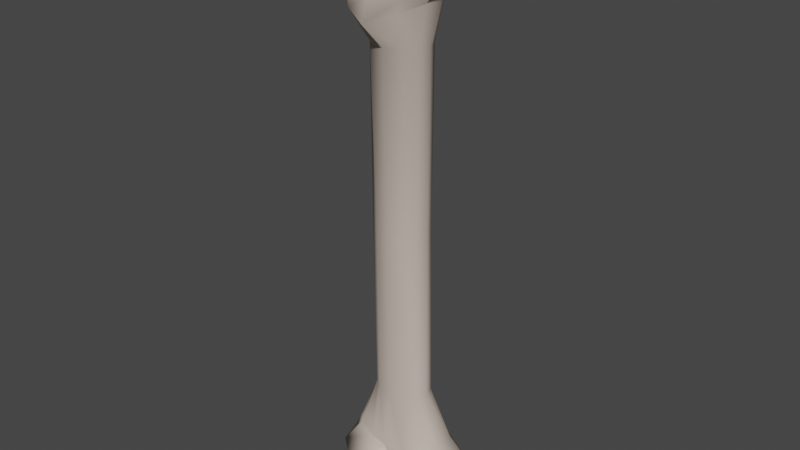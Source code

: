 # Source: Bone.blend  (saved by Blender 2.80.75; exported with 4.5.12 LTS)
import bpy
from mathutils import Matrix  # noqa: F401  (used for matrix-valued properties, if any)

bpy.ops.wm.read_factory_settings(use_empty=True)
scene = bpy.context.scene
scene.name = 'Scene'

# ---- collections
col_collection = bpy.data.collections.new('Collection'); scene.collection.children.link(col_collection)

# ---- materials (node trees are filled in below, after node groups)
mat_bone = bpy.data.materials.new('Bone')
mat_bone.use_transparent_shadow = False

# ---- material node trees
mat_bone.use_nodes = True; mat_bone.node_tree.nodes.clear()
_N = mat_bone.node_tree.nodes; _L = mat_bone.node_tree.links
n0 = _N.new('ShaderNodeOutputMaterial'); n0.name = 'Material Output'; n0.location = (300, 300)
n1 = _N.new('ShaderNodeBsdfPrincipled'); n1.name = 'Principled BSDF'; n1.location = (10, 300)
n1.distribution = 'GGX'
n1.subsurface_method = 'BURLEY'
n1.inputs[0].default_value = (0.5926, 0.5027, 0.4261, 1.0)
n1.inputs[3].default_value = 1.45
n1.inputs[27].default_value = (0.0, 0.0, 0.0, 1.0)
n1.inputs[28].default_value = 1.0
_L.new(n1.outputs[0], n0.inputs[0])
n0.is_active_output = True

# ---- world
world_world = bpy.data.worlds.new('World'); scene.world = world_world
world_world.use_nodes = True; world_world.node_tree.nodes.clear()
_N = world_world.node_tree.nodes; _L = world_world.node_tree.links
n0 = _N.new('ShaderNodeOutputWorld'); n0.name = 'World Output'; n0.location = (300, 300)
n1 = _N.new('ShaderNodeBackground'); n1.name = 'Background'; n1.location = (10, 300)
n1.inputs[0].default_value = (0.05088, 0.05088, 0.05088, 1.0)
_L.new(n1.outputs[0], n0.inputs[0])
n0.is_active_output = True
world_world.color = (0.05088, 0.05088, 0.05088)
world_world.use_sun_shadow = False
world_world.sun_shadow_jitter_overblur = 0.0

# ---- meshes
me_cylinder = bpy.data.meshes.new('Cylinder')
me_cylinder.from_pydata([(-3.423e-08, -0.1232, -0.9978), (-0.002532, -0.2213, 0.8984), (-0.08294, -0.09902, -1.008), (-0.1091, -0.1713, 0.9302), (-0.1792, -0.06517, -1.004), (-0.1946, -0.1036, 0.9806), (-0.2199, -0.006684, -0.9968), (-0.2112, -0.03221, 0.988), (-0.2018, 0.09152, -0.9951), (-0.1542, 0.05614, 0.9889), (-0.1222, 0.1585, -1.017), (-0.08169, 0.08878, 0.9528), (-8.879e-08, 0.1613, -1.038), (0.0018, 0.09618, 0.9485), (0.1222, 0.1585, -1.017), (0.08343, 0.09434, 0.9625), (0.2018, 0.09152, -0.9951), (0.1551, 0.05685, 0.9926), (0.2199, -0.006684, -0.9968), (0.2112, -0.03221, 0.988), (0.1792, -0.06517, -1.004), (0.1946, -0.1035, 0.9809), (0.08294, -0.09902, -1.008), (0.1062, -0.1617, 0.9414), (-3.365e-08, -0.09307, 0.0), (-0.06463, -0.0806, 0.0), (-0.1119, -0.04654, 0.0), (-0.1293, -1.392e-07, 0.0), (-0.1119, 0.04654, 0.0), (-0.06463, 0.0806, 0.0), (-5.317e-08, 0.09307, 0.0), (0.06463, 0.0806, 0.0), (0.1119, 0.04654, 0.0), (0.1293, -9.998e-08, 0.0), (0.1119, -0.04654, 0.0), (0.06463, -0.0806, 0.0), (-0.07224, -0.06158, -0.759), (-0.1118, -0.0313, -0.7572), (-0.1287, 0.008849, -0.7527), (-0.1146, 0.05532, -0.7491), (-0.06804, 0.09001, -0.7485), (-4.703e-08, 0.1031, -0.7499), (0.06804, 0.09001, -0.7485), (0.1146, 0.05532, -0.7491), (0.1287, 0.008849, -0.7527), (0.1118, -0.0313, -0.7572), (0.07224, -0.06158, -0.759), (-3.283e-08, -0.08104, -0.7579), (-0.0006767, -0.1149, 0.7886), (-0.08088, -0.08843, 0.7896), (-0.1221, -0.0433, 0.7905), (-0.1323, 0.003234, 0.7907), (-0.1154, 0.04781, 0.7914), (-0.07503, 0.08258, 0.7903), (-5.611e-08, 0.09717, 0.7897), (0.07503, 0.08258, 0.7903), (0.1154, 0.04781, 0.7914), (0.1323, 0.003234, 0.7907), (0.1221, -0.04323, 0.7905), (0.08053, -0.08742, 0.7898), (-0.1205, -0.1656, 0.9914), (0.002106, -0.1963, 0.9977), (-0.1965, -0.104, 0.9882), (-0.2115, -0.03229, 0.9889), (-0.16, 0.0554, 1.007), (-0.09936, 0.07695, 1.055), (0.007214, 0.07098, 1.09), (0.1009, 0.08696, 1.037), (0.1592, 0.05706, 1.002), (0.2116, -0.03232, 0.9889), (0.1972, -0.104, 0.9876), (0.1235, -0.1602, 0.9936), (-0.2259, -0.2081, 1.231), (-0.1782, -0.1811, 1.282), (-0.2899, -0.1392, 1.181), (-0.301, -0.05303, 1.168), (-0.2618, 0.03364, 1.171), (-0.1717, 0.08008, 1.183), (-0.1111, 0.0691, 1.184), (0.1797, 0.06623, 1.155), (0.144, 0.06905, 1.196), (0.2434, 0.04433, 1.138), (0.3234, -0.07323, 1.17), (0.3392, -0.1445, 1.147), (0.2774, -0.2352, 1.185), (0.2018, -0.2633, 1.261), (-3.423e-08, -0.1232, -0.9978), (-0.08294, -0.09902, -1.008), (-0.1792, -0.06517, -1.004), (-0.2199, -0.006684, -0.9968), (-0.2018, 0.09152, -0.9951), (-0.1222, 0.1585, -1.017), (-8.879e-08, 0.1613, -1.038), (-0.09504, -0.07874, -1.226), (-0.2021, -0.1237, -1.184), (-0.287, -0.06159, -1.145), (-0.3078, 0.03119, -1.137), (-0.2928, 0.1314, -1.148), (-0.1864, 0.1842, -1.204), (-0.09444, 0.2009, -1.195), (0.1299, 0.2003, -1.209), (0.2327, 0.1819, -1.193), (0.3273, 0.129, -1.151), (0.337, 0.03708, -1.143), (0.3154, -0.03696, -1.163), (0.2397, -0.124, -1.163), (0.1549, -0.09079, -1.255), (0.009248, -0.1497, 1.204), (0.008772, -0.09062, 1.225), (0.007031, 0.006121, 1.146), (-0.1613, -0.1307, 1.339), (-0.1506, -0.064, 1.326), (-0.08269, 0.005124, 1.218), (0.1547, -0.189, 1.286), (0.1743, -0.09786, 1.291), (0.1366, 0.006883, 1.255), (0.286, -0.02414, 1.212), (-4.377e-08, 0.005976, -1.101), (-3.772e-08, -0.04024, -1.044), (-3.772e-08, -0.04912, -1.038), (-4.377e-08, 0.005976, -1.101), (-3.772e-08, -0.04024, -1.044), (-3.772e-08, -0.04912, -1.038), (-0.09581, 0.1366, -1.201), (-0.09646, 0.06276, -1.206), (-0.09537, -0.01051, -1.221), (0.1335, 0.1368, -1.224), (0.1413, 0.0673, -1.242), (0.1519, -0.01705, -1.259), (0.3282, 0.1268, -1.151), (0.329, 0.125, -1.15), (0.2635, -0.1027, 1.291), (0.1943, 0.03104, 1.245), (0.2707, -0.1573, 1.292), (0.2374, -0.04946, 1.286), (0.2419, -0.2307, 1.291), (-0.2511, -0.1298, 1.291), (-0.2551, -0.07016, 1.277), (-0.1857, 0.02147, 1.25), (-0.2212, -0.1802, 1.318), (-0.2366, -0.0185, 1.27), (-0.1928, 0.001256, -1.222), (-0.1543, 0.1673, -1.207), (-0.2035, 0.04772, -1.216), (-0.1621, -0.08198, -1.216), (-0.1988, 0.09151, -1.209), (-0.2, -0.04716, -1.225), (-0.192, 0.1363, -1.2), (0.2529, 0.007879, -1.216), (0.2535, 0.04975, -1.203), (0.2188, -0.09635, -1.211), (0.1909, 0.1629, -1.212), (0.2331, 0.09512, -1.216), (0.2601, -0.03563, -1.218), (0.221, 0.1337, -1.206)], [], [(48, 1, 3, 49), (49, 3, 5, 50), (50, 5, 7, 51), (51, 7, 9, 52), (52, 9, 11, 53), (53, 11, 13, 54), (54, 13, 15, 55), (55, 15, 17, 56), (56, 17, 19, 57), (57, 19, 21, 58), (9, 7, 63, 64), (58, 21, 23, 59), (59, 23, 1, 48), (20, 22, 105, 104), (46, 35, 24, 47), (45, 34, 35, 46), (44, 33, 34, 45), (43, 32, 33, 44), (42, 31, 32, 43), (41, 30, 31, 42), (40, 29, 30, 41), (39, 28, 29, 40), (38, 27, 28, 39), (37, 26, 27, 38), (36, 25, 26, 37), (47, 24, 25, 36), (0, 47, 36, 2), (2, 36, 37, 4), (4, 37, 38, 6), (6, 38, 39, 8), (8, 39, 40, 10), (10, 40, 41, 12), (12, 41, 42, 14), (14, 42, 43, 16), (16, 43, 44, 18), (18, 44, 45, 20), (20, 45, 46, 22), (22, 46, 47, 0), (35, 59, 48, 24), (34, 58, 59, 35), (33, 57, 58, 34), (32, 56, 57, 33), (31, 55, 56, 32), (30, 54, 55, 31), (29, 53, 54, 30), (28, 52, 53, 29), (27, 51, 52, 28), (26, 50, 51, 27), (25, 49, 50, 26), (24, 48, 49, 25), (66, 65, 77, 78), (11, 9, 64, 65), (4, 6, 89, 88), (70, 69, 82, 83), (1, 23, 71, 61), (3, 1, 61, 60), (7, 5, 62, 63), (23, 21, 70, 71), (5, 3, 60, 62), (21, 19, 69, 70), (19, 17, 68, 69), (17, 15, 67, 68), (15, 13, 66, 67), (13, 11, 65, 66), (72, 139, 136, 74), (64, 63, 75, 76), (109, 66, 78, 112), (62, 60, 72, 74), (65, 64, 76, 77), (63, 62, 74, 75), (60, 61, 73, 72), (80, 115, 132), (68, 67, 79, 81), (107, 61, 85, 113), (71, 70, 83, 84), (69, 68, 81, 116, 82), (67, 66, 80, 79), (61, 71, 84, 85), (87, 88, 95, 94), (10, 12, 92, 91), (119, 0, 86, 122), (6, 8, 90, 89), (2, 4, 88, 87), (8, 10, 91, 90), (0, 2, 87, 86), (99, 123, 142), (122, 86, 93, 125), (90, 91, 98, 97), (88, 89, 96, 95), (86, 87, 94, 93), (91, 92, 99, 98), (89, 90, 97, 96), (106, 128, 150), (16, 18, 103, 130, 129, 102), (22, 0, 106, 105), (117, 12, 100, 126), (12, 14, 101, 100), (18, 20, 104, 103), (14, 16, 102, 101), (66, 109, 115, 80), (109, 108, 114, 115), (108, 107, 113, 114), (61, 107, 110, 73), (107, 108, 111, 110), (108, 109, 112, 111), (0, 119, 128, 106), (84, 135, 85), (83, 133, 135, 84), (82, 131, 133, 83), (116, 134, 131, 82), (79, 132, 134, 116, 81), (110, 139, 73), (74, 136, 137, 75), (75, 137, 140, 76), (76, 140, 138, 77), (77, 138, 78), (119, 118, 127, 128), (118, 117, 126, 127), (92, 120, 123, 99), (120, 121, 124, 123), (121, 122, 125, 124), (12, 117, 120, 92), (117, 118, 121, 120), (118, 119, 122, 121), (98, 142, 147, 97), (97, 147, 145, 96), (96, 143, 141, 95), (95, 146, 144, 94), (94, 144, 93), (125, 146, 141, 124), (124, 143, 145, 123), (105, 150, 153, 104), (104, 153, 148, 103), (103, 149, 152, 130), (130, 152, 154, 129), (129, 101, 102), (101, 151, 100), (101, 129, 154, 151), (127, 149, 148, 128), (133, 131, 114), (132, 79, 80), (131, 134, 114), (85, 135, 113), (134, 132, 115, 114), (135, 133, 114, 113), (136, 139, 110, 111), (137, 136, 111), (78, 138, 111, 112), (140, 137, 111), (138, 140, 111), (73, 139, 72), (145, 147, 123), (141, 146, 95), (142, 98, 99), (141, 143, 124), (145, 143, 96), (144, 146, 125), (147, 142, 123), (93, 144, 125), (148, 153, 128), (100, 151, 126), (150, 105, 106), (152, 149, 127), (151, 154, 126), (154, 152, 127, 126), (153, 150, 128), (148, 149, 103)])
me_cylinder.polygons.foreach_set('use_smooth', [True] * 167)
_uv = me_cylinder.uv_layers.new(name='UVMap')
_uv.uv.foreach_set('vector', [1.0, 0.875, 1.0, 1.0, 0.9167, 1.0, 0.9167, 0.875, 0.9167, 0.875, 0.9167, 1.0, 0.8333, 1.0, 0.8333, 0.875, 0.8333, 0.875, 0.8333, 1.0, 0.75, 1.0, 0.75, 0.875, 0.75, 0.875, 0.75, 1.0, 0.6667, 1.0, 0.6667, 0.875, 0.6667, 0.875, 0.6667, 1.0, 0.5833, 1.0, 0.5833, 0.875, 0.5833, 0.875, 0.5833, 1.0, 0.5, 1.0, 0.5, 0.875, 0.5, 0.875, 0.5, 1.0, 0.4167, 1.0, 0.4167, 0.875, 0.4167, 0.875, 0.4167, 1.0, 0.3333, 1.0, 0.3333, 0.875, 0.3333, 0.875, 0.3333, 1.0, 0.25, 1.0, 0.25, 0.875, 0.25, 0.875, 0.25, 1.0, 0.1667, 1.0, 0.1667, 0.875, 0.6667, 1.0, 0.75, 1.0, 0.75, 1.0, 0.6667, 1.0, 0.1667, 0.875, 0.1667, 1.0, 0.08333, 1.0, 0.08333, 0.875, 0.08333, 0.875, 0.08333, 1.0, 7.451e-08, 1.0, 7.451e-08, 0.875, 0.1667, 0.5, 0.08333, 0.5, 0.08333, 0.5, 0.1667, 0.5, 0.08333, 0.625, 0.08333, 0.75, 7.451e-08, 0.75, 7.451e-08, 0.625, 0.1667, 0.625, 0.1667, 0.75, 0.08333, 0.75, 0.08333, 0.625, 0.25, 0.625, 0.25, 0.75, 0.1667, 0.75, 0.1667, 0.625, 0.3333, 0.625, 0.3333, 0.75, 0.25, 0.75, 0.25, 0.625, 0.4167, 0.625, 0.4167, 0.75, 0.3333, 0.75, 0.3333, 0.625, 0.5, 0.625, 0.5, 0.75, 0.4167, 0.75, 0.4167, 0.625, 0.5833, 0.625, 0.5833, 0.75, 0.5, 0.75, 0.5, 0.625, 0.6667, 0.625, 0.6667, 0.75, 0.5833, 0.75, 0.5833, 0.625, 0.75, 0.625, 0.75, 0.75, 0.6667, 0.75, 0.6667, 0.625, 0.8333, 0.625, 0.8333, 0.75, 0.75, 0.75, 0.75, 0.625, 0.9167, 0.625, 0.9167, 0.75, 0.8333, 0.75, 0.8333, 0.625, 1.0, 0.625, 1.0, 0.75, 0.9167, 0.75, 0.9167, 0.625, 1.0, 0.5, 1.0, 0.625, 0.9167, 0.625, 0.9167, 0.5, 0.9167, 0.5, 0.9167, 0.625, 0.8333, 0.625, 0.8333, 0.5, 0.8333, 0.5, 0.8333, 0.625, 0.75, 0.625, 0.75, 0.5, 0.75, 0.5, 0.75, 0.625, 0.6667, 0.625, 0.6667, 0.5, 0.6667, 0.5, 0.6667, 0.625, 0.5833, 0.625, 0.5833, 0.5, 0.5833, 0.5, 0.5833, 0.625, 0.5, 0.625, 0.5, 0.5, 0.5, 0.5, 0.5, 0.625, 0.4167, 0.625, 0.4167, 0.5, 0.4167, 0.5, 0.4167, 0.625, 0.3333, 0.625, 0.3333, 0.5, 0.3333, 0.5, 0.3333, 0.625, 0.25, 0.625, 0.25, 0.5, 0.25, 0.5, 0.25, 0.625, 0.1667, 0.625, 0.1667, 0.5, 0.1667, 0.5, 0.1667, 0.625, 0.08333, 0.625, 0.08333, 0.5, 0.08333, 0.5, 0.08333, 0.625, 7.451e-08, 0.625, 7.451e-08, 0.5, 0.08333, 0.75, 0.08333, 0.875, 7.451e-08, 0.875, 7.451e-08, 0.75, 0.1667, 0.75, 0.1667, 0.875, 0.08333, 0.875, 0.08333, 0.75, 0.25, 0.75, 0.25, 0.875, 0.1667, 0.875, 0.1667, 0.75, 0.3333, 0.75, 0.3333, 0.875, 0.25, 0.875, 0.25, 0.75, 0.4167, 0.75, 0.4167, 0.875, 0.3333, 0.875, 0.3333, 0.75, 0.5, 0.75, 0.5, 0.875, 0.4167, 0.875, 0.4167, 0.75, 0.5833, 0.75, 0.5833, 0.875, 0.5, 0.875, 0.5, 0.75, 0.6667, 0.75, 0.6667, 0.875, 0.5833, 0.875, 0.5833, 0.75, 0.75, 0.75, 0.75, 0.875, 0.6667, 0.875, 0.6667, 0.75, 0.8333, 0.75, 0.8333, 0.875, 0.75, 0.875, 0.75, 0.75, 0.9167, 0.75, 0.9167, 0.875, 0.8333, 0.875, 0.8333, 0.75, 1.0, 0.75, 1.0, 0.875, 0.9167, 0.875, 0.9167, 0.75, 0.5, 1.0, 0.5833, 1.0, 0.5833, 1.0, 0.5, 1.0, 0.5833, 1.0, 0.6667, 1.0, 0.6667, 1.0, 0.5833, 1.0, 0.8333, 0.5, 0.75, 0.5, 0.75, 0.5, 0.8333, 0.5, 0.1667, 1.0, 0.25, 1.0, 0.25, 1.0, 0.1667, 1.0, 7.451e-08, 1.0, 0.08333, 1.0, 0.08333, 1.0, 7.451e-08, 1.0, 0.9167, 1.0, 1.0, 1.0, 1.0, 1.0, 0.9167, 1.0, 0.75, 1.0, 0.8333, 1.0, 0.8333, 1.0, 0.75, 1.0, 0.08333, 1.0, 0.1667, 1.0, 0.1667, 1.0, 0.08333, 1.0, 0.8333, 1.0, 0.9167, 1.0, 0.9167, 1.0, 0.8333, 1.0, 0.1667, 1.0, 0.25, 1.0, 0.25, 1.0, 0.1667, 1.0, 0.25, 1.0, 0.3333, 1.0, 0.3333, 1.0, 0.25, 1.0, 0.3333, 1.0, 0.4167, 1.0, 0.4167, 1.0, 0.3333, 1.0, 0.4167, 1.0, 0.5, 1.0, 0.5, 1.0, 0.4167, 1.0, 0.5, 1.0, 0.5833, 1.0, 0.5833, 1.0, 0.5, 1.0, 0.37, 0.4578, 0.2993, 0.4078, 0.3579, 0.3137, 0.4578, 0.37, 0.6667, 1.0, 0.75, 1.0, 0.75, 1.0, 0.6667, 1.0, 0.25, 0.1329, 0.25, 0.01, 0.25, 0.01, 0.25, 0.1329, 0.8333, 1.0, 0.9167, 1.0, 0.9167, 1.0, 0.8333, 1.0, 0.5833, 1.0, 0.6667, 1.0, 0.6667, 1.0, 0.5833, 1.0, 0.75, 1.0, 0.8333, 1.0, 0.8333, 1.0, 0.75, 1.0, 0.9167, 1.0, 1.0, 1.0, 1.0, 1.0, 0.9167, 1.0, 0.25, 0.01, 0.25, 0.1329, 0.1904, 0.08781, 0.3333, 1.0, 0.4167, 1.0, 0.4167, 1.0, 0.3333, 1.0, 0.25, 0.3729, 0.25, 0.49, 0.25, 0.49, 0.25, 0.3729, 0.08333, 1.0, 0.1667, 1.0, 0.1667, 1.0, 0.08333, 1.0, 0.25, 1.0, 0.3333, 1.0, 0.3333, 1.0, 0.3322, 1.0, 0.25, 1.0, 0.4167, 1.0, 0.5, 1.0, 0.5, 1.0, 0.4167, 1.0, 7.451e-08, 1.0, 0.08333, 1.0, 0.08333, 1.0, 7.451e-08, 1.0, 0.9167, 0.5, 0.8333, 0.5, 0.8333, 0.5, 0.9167, 0.5, 0.5833, 0.5, 0.5, 0.5, 0.5, 0.5, 0.5833, 0.5, 0.75, 0.37, 0.75, 0.49, 0.75, 0.49, 0.75, 0.37, 0.75, 0.5, 0.6667, 0.5, 0.6667, 0.5, 0.75, 0.5, 0.9167, 0.5, 0.8333, 0.5, 0.8333, 0.5, 0.9167, 0.5, 0.6667, 0.5, 0.5833, 0.5, 0.5833, 0.5, 0.6667, 0.5, 1.0, 0.5, 0.9167, 0.5, 0.9167, 0.5, 1.0, 0.5, 0.75, 0.01, 0.75, 0.13, 0.8262, 0.07424, 0.75, 0.37, 0.75, 0.49, 0.75, 0.49, 0.75, 0.37, 0.6667, 0.5, 0.5833, 0.5, 0.5833, 0.5, 0.6667, 0.5, 0.8333, 0.5, 0.75, 0.5, 0.75, 0.5, 0.8333, 0.5, 1.0, 0.5, 0.9167, 0.5, 0.9167, 0.5, 1.0, 0.5, 0.5833, 0.5, 0.5, 0.5, 0.5, 0.5, 0.5833, 0.5, 0.75, 0.5, 0.6667, 0.5, 0.6667, 0.5, 0.75, 0.5, 0.75, 0.49, 0.75, 0.37, 0.6697, 0.4288, 0.3333, 0.5, 0.25, 0.5, 0.25, 0.5, 0.3293, 0.5, 0.3312, 0.5, 0.3333, 0.5, 0.08333, 0.5, 7.451e-08, 0.5, 7.451e-08, 0.5, 0.08333, 0.5, 0.75, 0.13, 0.75, 0.01, 0.75, 0.01, 0.75, 0.13, 0.5, 0.5, 0.4167, 0.5, 0.4167, 0.5, 0.5, 0.5, 0.25, 0.5, 0.1667, 0.5, 0.1667, 0.5, 0.25, 0.5, 0.4167, 0.5, 0.3333, 0.5, 0.3333, 0.5, 0.4167, 0.5, 0.25, 0.01, 0.25, 0.1329, 0.25, 0.1329, 0.25, 0.01, 0.25, 0.1329, 0.25, 0.2529, 0.25, 0.2529, 0.25, 0.1329, 0.25, 0.2529, 0.25, 0.3729, 0.25, 0.3729, 0.25, 0.2529, 0.25, 0.49, 0.25, 0.3729, 0.25, 0.3729, 0.25, 0.49, 0.25, 0.3729, 0.25, 0.2529, 0.25, 0.2529, 0.25, 0.3729, 0.25, 0.2529, 0.25, 0.1329, 0.25, 0.1329, 0.25, 0.2529, 0.75, 0.49, 0.75, 0.37, 0.75, 0.37, 0.75, 0.49, 0.13, 0.4578, 0.2099, 0.4013, 0.25, 0.49, 0.04215, 0.37, 0.1618, 0.3026, 0.2099, 0.4013, 0.13, 0.4578, 0.01, 0.25, 0.1413, 0.2516, 0.1618, 0.3026, 0.04215, 0.37, 0.04172, 0.1316, 0.1368, 0.187, 0.1413, 0.2516, 0.01, 0.25, 0.13, 0.04215, 0.1904, 0.08781, 0.1368, 0.187, 0.04172, 0.1316, 0.04215, 0.13, 0.25, 0.3729, 0.2993, 0.4078, 0.25, 0.49, 0.4578, 0.37, 0.3579, 0.3137, 0.3815, 0.2513, 0.49, 0.25, 0.49, 0.25, 0.3815, 0.2513, 0.3789, 0.1767, 0.4578, 0.13, 0.4578, 0.13, 0.3789, 0.1767, 0.3306, 0.1113, 0.37, 0.04215, 0.37, 0.04215, 0.3306, 0.1113, 0.25, 0.01, 0.75, 0.37, 0.75, 0.25, 0.75, 0.25, 0.75, 0.37, 0.75, 0.25, 0.75, 0.13, 0.75, 0.13, 0.75, 0.25, 0.75, 0.01, 0.75, 0.13, 0.75, 0.13, 0.75, 0.01, 0.75, 0.13, 0.75, 0.25, 0.75, 0.25, 0.75, 0.13, 0.75, 0.25, 0.75, 0.37, 0.75, 0.37, 0.75, 0.25, 0.75, 0.01, 0.75, 0.13, 0.75, 0.13, 0.75, 0.01, 0.75, 0.13, 0.75, 0.25, 0.75, 0.25, 0.75, 0.13, 0.75, 0.25, 0.75, 0.37, 0.75, 0.37, 0.75, 0.25, 0.87, 0.04215, 0.8262, 0.07424, 0.8457, 0.13, 0.9578, 0.13, 0.9578, 0.13, 0.8457, 0.13, 0.8568, 0.1834, 0.99, 0.25, 0.99, 0.25, 0.8584, 0.25, 0.841, 0.3025, 0.9578, 0.37, 0.9578, 0.37, 0.8471, 0.37, 0.8198, 0.4211, 0.87, 0.4578, 0.87, 0.4578, 0.8198, 0.4211, 0.75, 0.49, 0.75, 0.37, 0.8471, 0.37, 0.841, 0.3025, 0.75, 0.25, 0.75, 0.25, 0.8584, 0.25, 0.8568, 0.1834, 0.75, 0.13, 0.63, 0.4578, 0.6697, 0.4288, 0.6266, 0.37, 0.5422, 0.37, 0.5422, 0.37, 0.6266, 0.37, 0.6296, 0.3098, 0.51, 0.25, 0.51, 0.25, 0.62, 0.25, 0.6532, 0.1972, 0.5406, 0.1359, 0.5406, 0.1359, 0.6532, 0.1972, 0.6601, 0.1313, 0.5413, 0.1331, 0.5413, 0.1331, 0.63, 0.04215, 0.5422, 0.13, 0.63, 0.04215, 0.6822, 0.0804, 0.75, 0.01, 0.63, 0.04215, 0.5413, 0.1331, 0.6601, 0.1313, 0.6822, 0.0804, 0.75, 0.25, 0.62, 0.25, 0.6296, 0.3098, 0.75, 0.37, 0.1618, 0.3026, 0.1413, 0.2516, 0.25, 0.2529, 0.1904, 0.08781, 0.13, 0.04215, 0.25, 0.01, 0.1413, 0.2516, 0.1368, 0.187, 0.25, 0.2529, 0.25, 0.49, 0.2099, 0.4013, 0.25, 0.3729, 0.1368, 0.187, 0.1904, 0.08781, 0.25, 0.1329, 0.25, 0.2529, 0.2099, 0.4013, 0.1618, 0.3026, 0.25, 0.2529, 0.25, 0.3729, 0.3579, 0.3137, 0.2993, 0.4078, 0.25, 0.3729, 0.25, 0.2529, 0.3815, 0.2513, 0.3579, 0.3137, 0.25, 0.2529, 0.25, 0.01, 0.3306, 0.1113, 0.25, 0.2529, 0.25, 0.1329, 0.3789, 0.1767, 0.3815, 0.2513, 0.25, 0.2529, 0.3306, 0.1113, 0.3789, 0.1767, 0.25, 0.2529, 0.25, 0.49, 0.2993, 0.4078, 0.37, 0.4578, 0.8568, 0.1834, 0.8457, 0.13, 0.75, 0.13, 0.841, 0.3025, 0.8471, 0.37, 0.9578, 0.37, 0.8262, 0.07424, 0.87, 0.04215, 0.75, 0.01, 0.841, 0.3025, 0.8584, 0.25, 0.75, 0.25, 0.8568, 0.1834, 0.8584, 0.25, 0.99, 0.25, 0.8198, 0.4211, 0.8471, 0.37, 0.75, 0.37, 0.8457, 0.13, 0.8262, 0.07424, 0.75, 0.13, 0.75, 0.49, 0.8198, 0.4211, 0.75, 0.37, 0.6296, 0.3098, 0.6266, 0.37, 0.75, 0.37, 0.75, 0.01, 0.6822, 0.0804, 0.75, 0.13, 0.6697, 0.4288, 0.63, 0.4578, 0.75, 0.49, 0.6532, 0.1972, 0.62, 0.25, 0.75, 0.25, 0.6822, 0.0804, 0.6601, 0.1313, 0.75, 0.13, 0.6601, 0.1313, 0.6532, 0.1972, 0.75, 0.25, 0.75, 0.13, 0.6266, 0.37, 0.6697, 0.4288, 0.75, 0.37, 0.6296, 0.3098, 0.62, 0.25, 0.51, 0.25])
me_cylinder.materials.append(mat_bone)
me_cylinder.use_remesh_preserve_volume = False
me_cylinder.use_remesh_preserve_attributes = False
me_cylinder.use_mirror_vertex_groups = False
me_cylinder.update()

# ---- objects
ob_cylinder = bpy.data.objects.new('Cylinder', me_cylinder)

# ---- transforms, parenting, visibility, modifiers, constraints
ob_cylinder.location = (0.0, 0.0, 0.0)
ob_cylinder.lineart.crease_threshold = 0.0

# ---- collection membership
col_collection.objects.link(ob_cylinder)

# ---- scene / render settings (as saved in the file)
scene.frame_start = 1; scene.frame_end = 250; scene.frame_set(1)
scene.render.engine = 'BLENDER_EEVEE_NEXT'
scene.cycles.use_denoising = False
scene.cycles.samples = 128
scene.cycles.sampling_pattern = 'TABULATED_SOBOL'
scene.cycles.use_adaptive_sampling = False
scene.cycles.use_light_tree = False
scene.view_settings.view_transform = 'Filmic'
bpy.context.view_layer.update()

# ---- added for rendering (the .blend has no active camera and no usable light): camera, sun
cam_auto = bpy.data.cameras.new('AutoCamera')
cam_auto.lens = 50.0
cam_auto.sensor_width = 36.0
cam_auto.clip_end = 1000.0
ob_auto_camera = bpy.data.objects.new('AutoCamera', cam_auto)
scene.collection.objects.link(ob_auto_camera)
ob_auto_camera.location = (2.52969, -3.04796, 2.051)
ob_auto_camera.rotation_euler = (1.09748, -7.21219e-08, 0.694738)
scene.camera = ob_auto_camera
light_auto_sun = bpy.data.lights.new('AutoSun', 'SUN')
light_auto_sun.energy = 3.0
light_auto_sun.angle = 0.0523599
ob_auto_sun = bpy.data.objects.new('AutoSun', light_auto_sun)
scene.collection.objects.link(ob_auto_sun)
ob_auto_sun.rotation_euler = (0.872665, 0.174533, 0.523599)
bpy.context.view_layer.update()
